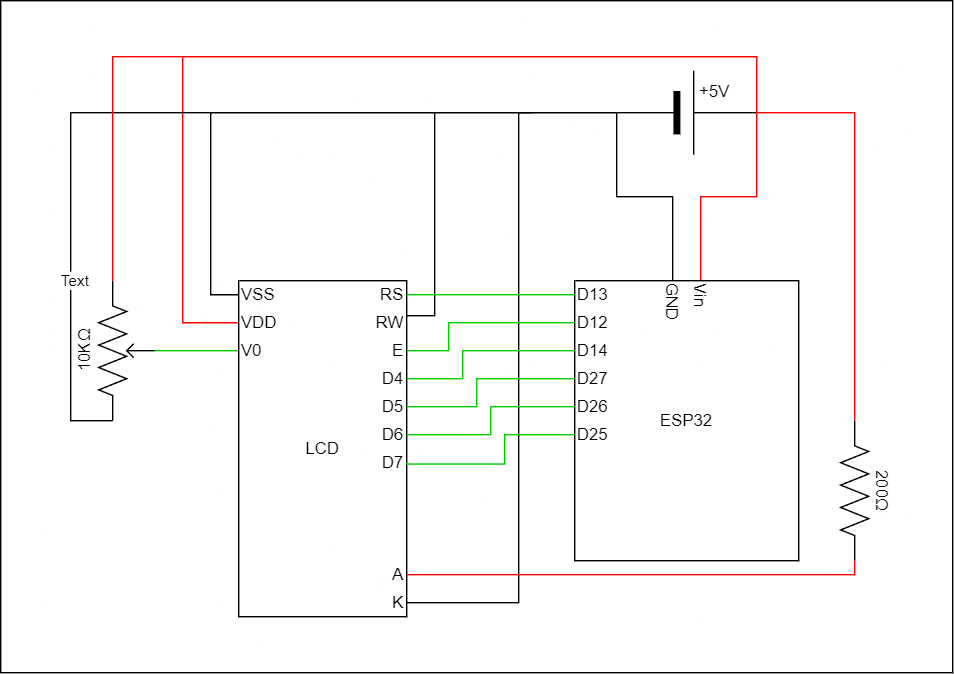

The diagram above was exported from draw.io. Its source (the exported page's mxGraphModel, read from the mxfile embedded in the PNG):
<mxGraphModel dx="1646" dy="760" grid="1" gridSize="10" guides="1" tooltips="1" connect="1" arrows="1" fold="1" page="1" pageScale="1" pageWidth="850" pageHeight="1100" math="0" shadow="0">
  <root>
    <mxCell id="0" />
    <mxCell id="1" parent="0" />
    <mxCell id="p2tKX0sypuvyahpNSIob-6" value="" style="whiteSpace=wrap;html=1;" vertex="1" parent="1">
      <mxGeometry x="120" y="160" width="680" height="480" as="geometry" />
    </mxCell>
    <mxCell id="p2tKX0sypuvyahpNSIob-1" value="" style="group" vertex="1" connectable="0" parent="1">
      <mxGeometry x="160" y="200" width="605" height="400" as="geometry" />
    </mxCell>
    <mxCell id="mDe_IHdyM6Th83SHpdnK-10" value="" style="group" parent="p2tKX0sypuvyahpNSIob-1" vertex="1" connectable="0">
      <mxGeometry x="400" y="10" width="100" height="60" as="geometry" />
    </mxCell>
    <mxCell id="mDe_IHdyM6Th83SHpdnK-4" value="" style="verticalLabelPosition=bottom;shadow=0;dashed=0;align=center;fillColor=strokeColor;html=1;verticalAlign=top;strokeWidth=1;shape=mxgraph.electrical.miscellaneous.monocell_battery;" parent="mDe_IHdyM6Th83SHpdnK-10" vertex="1">
      <mxGeometry width="100" height="60" as="geometry" />
    </mxCell>
    <mxCell id="mDe_IHdyM6Th83SHpdnK-6" value="+5V" style="text;html=1;strokeColor=none;fillColor=none;align=center;verticalAlign=middle;whiteSpace=wrap;rounded=0;" parent="mDe_IHdyM6Th83SHpdnK-10" vertex="1">
      <mxGeometry x="40" width="60" height="30" as="geometry" />
    </mxCell>
    <mxCell id="mDe_IHdyM6Th83SHpdnK-12" style="edgeStyle=orthogonalEdgeStyle;rounded=0;orthogonalLoop=1;jettySize=auto;html=1;exitX=1;exitY=1;exitDx=0;exitDy=0;entryX=0;entryY=0.5;entryDx=0;entryDy=0;endArrow=none;endFill=0;fillColor=#f8cecc;strokeColor=#FF0000;" parent="p2tKX0sypuvyahpNSIob-1" source="mDe_IHdyM6Th83SHpdnK-6" target="mDe_IHdyM6Th83SHpdnK-70" edge="1">
      <mxGeometry relative="1" as="geometry">
        <mxPoint x="455" y="160" as="targetPoint" />
      </mxGeometry>
    </mxCell>
    <mxCell id="mDe_IHdyM6Th83SHpdnK-13" style="edgeStyle=orthogonalEdgeStyle;rounded=0;orthogonalLoop=1;jettySize=auto;html=1;exitX=0;exitY=0.5;exitDx=0;exitDy=0;exitPerimeter=0;entryX=0;entryY=0.5;entryDx=0;entryDy=0;endArrow=none;endFill=0;" parent="p2tKX0sypuvyahpNSIob-1" source="mDe_IHdyM6Th83SHpdnK-4" target="mDe_IHdyM6Th83SHpdnK-71" edge="1">
      <mxGeometry relative="1" as="geometry">
        <mxPoint x="445" y="160" as="targetPoint" />
        <Array as="points">
          <mxPoint x="400" y="100" />
          <mxPoint x="440" y="100" />
        </Array>
      </mxGeometry>
    </mxCell>
    <mxCell id="mDe_IHdyM6Th83SHpdnK-34" style="edgeStyle=orthogonalEdgeStyle;rounded=0;orthogonalLoop=1;jettySize=auto;html=1;exitX=0;exitY=0.5;exitDx=0;exitDy=0;entryX=1;entryY=1;entryDx=0;entryDy=0;fillColor=#f8cecc;strokeColor=#FF0000;endArrow=none;endFill=0;" parent="p2tKX0sypuvyahpNSIob-1" source="mDe_IHdyM6Th83SHpdnK-31" target="mDe_IHdyM6Th83SHpdnK-6" edge="1">
      <mxGeometry relative="1" as="geometry">
        <Array as="points">
          <mxPoint x="90" y="190" />
          <mxPoint x="90" />
          <mxPoint x="500" />
        </Array>
      </mxGeometry>
    </mxCell>
    <mxCell id="mDe_IHdyM6Th83SHpdnK-33" style="edgeStyle=orthogonalEdgeStyle;rounded=0;orthogonalLoop=1;jettySize=auto;html=1;exitX=0;exitY=0.5;exitDx=0;exitDy=0;entryX=0;entryY=0.5;entryDx=0;entryDy=0;entryPerimeter=0;endArrow=none;endFill=0;" parent="p2tKX0sypuvyahpNSIob-1" source="mDe_IHdyM6Th83SHpdnK-16" target="mDe_IHdyM6Th83SHpdnK-4" edge="1">
      <mxGeometry relative="1" as="geometry" />
    </mxCell>
    <mxCell id="mDe_IHdyM6Th83SHpdnK-40" style="edgeStyle=orthogonalEdgeStyle;rounded=0;orthogonalLoop=1;jettySize=auto;html=1;exitX=0;exitY=0.25;exitDx=0;exitDy=0;exitPerimeter=0;endArrow=none;endFill=0;" parent="p2tKX0sypuvyahpNSIob-1" source="mDe_IHdyM6Th83SHpdnK-38" edge="1">
      <mxGeometry relative="1" as="geometry">
        <mxPoint x="110" y="40" as="targetPoint" />
        <Array as="points">
          <mxPoint x="10" y="260" />
          <mxPoint x="10" y="40" />
        </Array>
      </mxGeometry>
    </mxCell>
    <mxCell id="p2tKX0sypuvyahpNSIob-5" value="Text" style="edgeLabel;html=1;align=center;verticalAlign=middle;resizable=0;points=[];" vertex="1" connectable="0" parent="mDe_IHdyM6Th83SHpdnK-40">
      <mxGeometry x="-0.2503" y="-2" relative="1" as="geometry">
        <mxPoint as="offset" />
      </mxGeometry>
    </mxCell>
    <mxCell id="mDe_IHdyM6Th83SHpdnK-41" style="edgeStyle=orthogonalEdgeStyle;rounded=0;orthogonalLoop=1;jettySize=auto;html=1;exitX=1;exitY=0.25;exitDx=0;exitDy=0;exitPerimeter=0;endArrow=none;endFill=0;strokeColor=#FF0000;" parent="p2tKX0sypuvyahpNSIob-1" source="mDe_IHdyM6Th83SHpdnK-38" edge="1">
      <mxGeometry relative="1" as="geometry">
        <mxPoint x="90" as="targetPoint" />
        <Array as="points">
          <mxPoint x="40" />
        </Array>
      </mxGeometry>
    </mxCell>
    <mxCell id="mDe_IHdyM6Th83SHpdnK-38" value="" style="pointerEvents=1;verticalLabelPosition=bottom;shadow=0;dashed=0;align=center;html=1;verticalAlign=top;shape=mxgraph.electrical.resistors.potentiometer_2;direction=north;" parent="p2tKX0sypuvyahpNSIob-1" vertex="1">
      <mxGeometry x="30" y="160" width="40" height="100" as="geometry" />
    </mxCell>
    <mxCell id="mDe_IHdyM6Th83SHpdnK-39" style="edgeStyle=orthogonalEdgeStyle;rounded=0;orthogonalLoop=1;jettySize=auto;html=1;exitX=0;exitY=0.5;exitDx=0;exitDy=0;entryX=0.5;entryY=1;entryDx=0;entryDy=0;entryPerimeter=0;strokeColor=#00CC00;endArrow=none;endFill=0;fillColor=#60a917;" parent="p2tKX0sypuvyahpNSIob-1" source="mDe_IHdyM6Th83SHpdnK-32" target="mDe_IHdyM6Th83SHpdnK-38" edge="1">
      <mxGeometry relative="1" as="geometry" />
    </mxCell>
    <mxCell id="mDe_IHdyM6Th83SHpdnK-45" value="" style="group;align=right;" parent="p2tKX0sypuvyahpNSIob-1" vertex="1" connectable="0">
      <mxGeometry x="130" y="160" width="120" height="240" as="geometry" />
    </mxCell>
    <mxCell id="mDe_IHdyM6Th83SHpdnK-14" value="LCD" style="rounded=0;whiteSpace=wrap;html=1;direction=south;" parent="mDe_IHdyM6Th83SHpdnK-45" vertex="1">
      <mxGeometry width="120" height="240" as="geometry" />
    </mxCell>
    <mxCell id="mDe_IHdyM6Th83SHpdnK-16" value="VSS" style="text;html=1;strokeColor=none;fillColor=none;align=left;verticalAlign=middle;whiteSpace=wrap;rounded=0;" parent="mDe_IHdyM6Th83SHpdnK-45" vertex="1">
      <mxGeometry width="40" height="20" as="geometry" />
    </mxCell>
    <mxCell id="mDe_IHdyM6Th83SHpdnK-31" value="VDD" style="text;html=1;strokeColor=none;fillColor=none;align=left;verticalAlign=middle;whiteSpace=wrap;rounded=0;" parent="mDe_IHdyM6Th83SHpdnK-45" vertex="1">
      <mxGeometry y="20" width="40" height="20" as="geometry" />
    </mxCell>
    <mxCell id="mDe_IHdyM6Th83SHpdnK-32" value="V0" style="text;html=1;strokeColor=none;fillColor=none;align=left;verticalAlign=middle;whiteSpace=wrap;rounded=0;" parent="mDe_IHdyM6Th83SHpdnK-45" vertex="1">
      <mxGeometry y="40" width="40" height="20" as="geometry" />
    </mxCell>
    <mxCell id="mDe_IHdyM6Th83SHpdnK-42" value="RS" style="text;html=1;strokeColor=none;fillColor=none;align=right;verticalAlign=middle;whiteSpace=wrap;rounded=0;" parent="mDe_IHdyM6Th83SHpdnK-45" vertex="1">
      <mxGeometry x="80" width="40" height="20" as="geometry" />
    </mxCell>
    <mxCell id="mDe_IHdyM6Th83SHpdnK-74" style="edgeStyle=orthogonalEdgeStyle;rounded=0;orthogonalLoop=1;jettySize=auto;html=1;exitX=1;exitY=0.25;exitDx=0;exitDy=0;endArrow=none;endFill=0;" parent="mDe_IHdyM6Th83SHpdnK-45" source="mDe_IHdyM6Th83SHpdnK-43" edge="1">
      <mxGeometry relative="1" as="geometry">
        <mxPoint x="140" y="-120" as="targetPoint" />
        <Array as="points">
          <mxPoint x="140" y="25" />
          <mxPoint x="140" y="-120" />
        </Array>
      </mxGeometry>
    </mxCell>
    <mxCell id="mDe_IHdyM6Th83SHpdnK-43" value="RW" style="text;html=1;strokeColor=none;fillColor=none;align=right;verticalAlign=middle;whiteSpace=wrap;rounded=0;" parent="mDe_IHdyM6Th83SHpdnK-45" vertex="1">
      <mxGeometry x="80" y="20" width="40" height="20" as="geometry" />
    </mxCell>
    <mxCell id="mDe_IHdyM6Th83SHpdnK-44" value="E" style="text;html=1;strokeColor=none;fillColor=none;align=right;verticalAlign=middle;whiteSpace=wrap;rounded=0;" parent="mDe_IHdyM6Th83SHpdnK-45" vertex="1">
      <mxGeometry x="80" y="40" width="40" height="20" as="geometry" />
    </mxCell>
    <mxCell id="mDe_IHdyM6Th83SHpdnK-76" value="D4" style="text;html=1;strokeColor=none;fillColor=none;align=right;verticalAlign=middle;whiteSpace=wrap;rounded=0;" parent="mDe_IHdyM6Th83SHpdnK-45" vertex="1">
      <mxGeometry x="80" y="60" width="40" height="20" as="geometry" />
    </mxCell>
    <mxCell id="mDe_IHdyM6Th83SHpdnK-77" value="D5" style="text;html=1;strokeColor=none;fillColor=none;align=right;verticalAlign=middle;whiteSpace=wrap;rounded=0;" parent="mDe_IHdyM6Th83SHpdnK-45" vertex="1">
      <mxGeometry x="80" y="80" width="40" height="20" as="geometry" />
    </mxCell>
    <mxCell id="mDe_IHdyM6Th83SHpdnK-78" value="D6" style="text;html=1;strokeColor=none;fillColor=none;align=right;verticalAlign=middle;whiteSpace=wrap;rounded=0;" parent="mDe_IHdyM6Th83SHpdnK-45" vertex="1">
      <mxGeometry x="80" y="100" width="40" height="20" as="geometry" />
    </mxCell>
    <mxCell id="mDe_IHdyM6Th83SHpdnK-79" value="D7" style="text;html=1;strokeColor=none;fillColor=none;align=right;verticalAlign=middle;whiteSpace=wrap;rounded=0;" parent="mDe_IHdyM6Th83SHpdnK-45" vertex="1">
      <mxGeometry x="80" y="120" width="40" height="20" as="geometry" />
    </mxCell>
    <mxCell id="mDe_IHdyM6Th83SHpdnK-117" style="edgeStyle=orthogonalEdgeStyle;rounded=0;orthogonalLoop=1;jettySize=auto;html=1;exitX=1;exitY=0.5;exitDx=0;exitDy=0;endArrow=none;endFill=0;" parent="mDe_IHdyM6Th83SHpdnK-45" source="mDe_IHdyM6Th83SHpdnK-111" edge="1">
      <mxGeometry relative="1" as="geometry">
        <mxPoint x="209.9999999999999" y="-120" as="targetPoint" />
        <Array as="points">
          <mxPoint x="200" y="230" />
          <mxPoint x="200" y="-120" />
        </Array>
      </mxGeometry>
    </mxCell>
    <mxCell id="mDe_IHdyM6Th83SHpdnK-111" value="K" style="text;html=1;strokeColor=none;fillColor=none;align=right;verticalAlign=middle;whiteSpace=wrap;rounded=0;" parent="mDe_IHdyM6Th83SHpdnK-45" vertex="1">
      <mxGeometry x="80" y="220" width="40" height="20" as="geometry" />
    </mxCell>
    <mxCell id="mDe_IHdyM6Th83SHpdnK-112" value="A" style="text;html=1;strokeColor=none;fillColor=none;align=right;verticalAlign=middle;whiteSpace=wrap;rounded=0;" parent="mDe_IHdyM6Th83SHpdnK-45" vertex="1">
      <mxGeometry x="80" y="200" width="40" height="20" as="geometry" />
    </mxCell>
    <mxCell id="mDe_IHdyM6Th83SHpdnK-61" value="" style="group" parent="p2tKX0sypuvyahpNSIob-1" vertex="1" connectable="0">
      <mxGeometry x="370" y="160" width="160" height="200" as="geometry" />
    </mxCell>
    <mxCell id="mDe_IHdyM6Th83SHpdnK-2" value="ESP32" style="rounded=0;whiteSpace=wrap;html=1;" parent="mDe_IHdyM6Th83SHpdnK-61" vertex="1">
      <mxGeometry width="160" height="200" as="geometry" />
    </mxCell>
    <mxCell id="mDe_IHdyM6Th83SHpdnK-55" value="D13" style="text;html=1;strokeColor=none;fillColor=none;align=left;verticalAlign=middle;whiteSpace=wrap;rounded=0;" parent="mDe_IHdyM6Th83SHpdnK-61" vertex="1">
      <mxGeometry width="40" height="20" as="geometry" />
    </mxCell>
    <mxCell id="mDe_IHdyM6Th83SHpdnK-56" value="D12" style="text;html=1;strokeColor=none;fillColor=none;align=left;verticalAlign=middle;whiteSpace=wrap;rounded=0;" parent="mDe_IHdyM6Th83SHpdnK-61" vertex="1">
      <mxGeometry y="20" width="40" height="20" as="geometry" />
    </mxCell>
    <mxCell id="mDe_IHdyM6Th83SHpdnK-57" value="D14" style="text;html=1;strokeColor=none;fillColor=none;align=left;verticalAlign=middle;whiteSpace=wrap;rounded=0;" parent="mDe_IHdyM6Th83SHpdnK-61" vertex="1">
      <mxGeometry y="40" width="40" height="20" as="geometry" />
    </mxCell>
    <mxCell id="mDe_IHdyM6Th83SHpdnK-58" value="D27" style="text;html=1;strokeColor=none;fillColor=none;align=left;verticalAlign=middle;whiteSpace=wrap;rounded=0;" parent="mDe_IHdyM6Th83SHpdnK-61" vertex="1">
      <mxGeometry y="60" width="40" height="20" as="geometry" />
    </mxCell>
    <mxCell id="mDe_IHdyM6Th83SHpdnK-59" value="D26" style="text;html=1;strokeColor=none;fillColor=none;align=left;verticalAlign=middle;whiteSpace=wrap;rounded=0;" parent="mDe_IHdyM6Th83SHpdnK-61" vertex="1">
      <mxGeometry y="80" width="40" height="20" as="geometry" />
    </mxCell>
    <mxCell id="mDe_IHdyM6Th83SHpdnK-60" value="D25" style="text;html=1;strokeColor=none;fillColor=none;align=left;verticalAlign=middle;whiteSpace=wrap;rounded=0;" parent="mDe_IHdyM6Th83SHpdnK-61" vertex="1">
      <mxGeometry y="100" width="40" height="20" as="geometry" />
    </mxCell>
    <mxCell id="mDe_IHdyM6Th83SHpdnK-70" value="Vin" style="text;whiteSpace=wrap;html=1;verticalAlign=middle;rotation=90;" parent="mDe_IHdyM6Th83SHpdnK-61" vertex="1">
      <mxGeometry x="70" y="10" width="40" height="20" as="geometry" />
    </mxCell>
    <mxCell id="mDe_IHdyM6Th83SHpdnK-71" value="GND" style="text;whiteSpace=wrap;html=1;verticalAlign=middle;rotation=90;" parent="mDe_IHdyM6Th83SHpdnK-61" vertex="1">
      <mxGeometry x="50" y="10" width="40" height="20" as="geometry" />
    </mxCell>
    <mxCell id="mDe_IHdyM6Th83SHpdnK-72" style="edgeStyle=orthogonalEdgeStyle;rounded=0;orthogonalLoop=1;jettySize=auto;html=1;exitX=1;exitY=0.5;exitDx=0;exitDy=0;entryX=0;entryY=0.5;entryDx=0;entryDy=0;endArrow=none;endFill=0;strokeColor=#00CC00;" parent="p2tKX0sypuvyahpNSIob-1" source="mDe_IHdyM6Th83SHpdnK-42" target="mDe_IHdyM6Th83SHpdnK-55" edge="1">
      <mxGeometry relative="1" as="geometry" />
    </mxCell>
    <mxCell id="mDe_IHdyM6Th83SHpdnK-73" style="edgeStyle=orthogonalEdgeStyle;rounded=0;orthogonalLoop=1;jettySize=auto;html=1;exitX=1;exitY=0.5;exitDx=0;exitDy=0;entryX=0;entryY=0.5;entryDx=0;entryDy=0;endArrow=none;endFill=0;strokeColor=#00CC00;" parent="p2tKX0sypuvyahpNSIob-1" source="mDe_IHdyM6Th83SHpdnK-44" target="mDe_IHdyM6Th83SHpdnK-56" edge="1">
      <mxGeometry relative="1" as="geometry">
        <Array as="points">
          <mxPoint x="280" y="210" />
          <mxPoint x="280" y="190" />
        </Array>
      </mxGeometry>
    </mxCell>
    <mxCell id="mDe_IHdyM6Th83SHpdnK-80" style="edgeStyle=orthogonalEdgeStyle;rounded=0;orthogonalLoop=1;jettySize=auto;html=1;exitX=1;exitY=0.5;exitDx=0;exitDy=0;entryX=0;entryY=0.5;entryDx=0;entryDy=0;endArrow=none;endFill=0;strokeColor=#00CC00;" parent="p2tKX0sypuvyahpNSIob-1" source="mDe_IHdyM6Th83SHpdnK-76" target="mDe_IHdyM6Th83SHpdnK-57" edge="1">
      <mxGeometry relative="1" as="geometry">
        <Array as="points">
          <mxPoint x="290" y="230" />
          <mxPoint x="290" y="210" />
        </Array>
      </mxGeometry>
    </mxCell>
    <mxCell id="mDe_IHdyM6Th83SHpdnK-81" style="edgeStyle=orthogonalEdgeStyle;rounded=0;orthogonalLoop=1;jettySize=auto;html=1;exitX=1;exitY=0.5;exitDx=0;exitDy=0;entryX=0;entryY=0.5;entryDx=0;entryDy=0;endArrow=none;endFill=0;strokeColor=#00CC00;" parent="p2tKX0sypuvyahpNSIob-1" source="mDe_IHdyM6Th83SHpdnK-77" target="mDe_IHdyM6Th83SHpdnK-58" edge="1">
      <mxGeometry relative="1" as="geometry">
        <Array as="points">
          <mxPoint x="300" y="250" />
          <mxPoint x="300" y="230" />
        </Array>
      </mxGeometry>
    </mxCell>
    <mxCell id="mDe_IHdyM6Th83SHpdnK-82" style="edgeStyle=orthogonalEdgeStyle;rounded=0;orthogonalLoop=1;jettySize=auto;html=1;exitX=1;exitY=0.5;exitDx=0;exitDy=0;entryX=0;entryY=0.5;entryDx=0;entryDy=0;endArrow=none;endFill=0;strokeColor=#00CC00;" parent="p2tKX0sypuvyahpNSIob-1" source="mDe_IHdyM6Th83SHpdnK-78" target="mDe_IHdyM6Th83SHpdnK-59" edge="1">
      <mxGeometry relative="1" as="geometry" />
    </mxCell>
    <mxCell id="mDe_IHdyM6Th83SHpdnK-83" style="edgeStyle=orthogonalEdgeStyle;rounded=0;orthogonalLoop=1;jettySize=auto;html=1;entryX=0;entryY=0.5;entryDx=0;entryDy=0;endArrow=none;endFill=0;strokeColor=#00CC00;" parent="p2tKX0sypuvyahpNSIob-1" target="mDe_IHdyM6Th83SHpdnK-60" edge="1">
      <mxGeometry relative="1" as="geometry">
        <mxPoint x="250" y="290" as="sourcePoint" />
        <Array as="points">
          <mxPoint x="250" y="291" />
          <mxPoint x="320" y="291" />
          <mxPoint x="320" y="270" />
        </Array>
      </mxGeometry>
    </mxCell>
    <mxCell id="mDe_IHdyM6Th83SHpdnK-114" value="" style="pointerEvents=1;verticalLabelPosition=bottom;shadow=0;dashed=0;align=center;html=1;verticalAlign=top;shape=mxgraph.electrical.resistors.resistor_2;direction=south;" parent="p2tKX0sypuvyahpNSIob-1" vertex="1">
      <mxGeometry x="560" y="260" width="20" height="100" as="geometry" />
    </mxCell>
    <mxCell id="mDe_IHdyM6Th83SHpdnK-115" style="edgeStyle=orthogonalEdgeStyle;rounded=0;orthogonalLoop=1;jettySize=auto;html=1;exitX=1;exitY=0.5;exitDx=0;exitDy=0;entryX=1;entryY=0.5;entryDx=0;entryDy=0;entryPerimeter=0;endArrow=none;endFill=0;strokeColor=#FF0000;" parent="p2tKX0sypuvyahpNSIob-1" source="mDe_IHdyM6Th83SHpdnK-112" target="mDe_IHdyM6Th83SHpdnK-114" edge="1">
      <mxGeometry relative="1" as="geometry">
        <Array as="points">
          <mxPoint x="570" y="370" />
        </Array>
      </mxGeometry>
    </mxCell>
    <mxCell id="mDe_IHdyM6Th83SHpdnK-116" style="edgeStyle=orthogonalEdgeStyle;rounded=0;orthogonalLoop=1;jettySize=auto;html=1;exitX=0;exitY=0.5;exitDx=0;exitDy=0;exitPerimeter=0;entryX=1;entryY=1;entryDx=0;entryDy=0;strokeColor=#FF0000;endArrow=none;endFill=0;" parent="p2tKX0sypuvyahpNSIob-1" source="mDe_IHdyM6Th83SHpdnK-114" target="mDe_IHdyM6Th83SHpdnK-6" edge="1">
      <mxGeometry relative="1" as="geometry">
        <Array as="points">
          <mxPoint x="570" y="40" />
        </Array>
      </mxGeometry>
    </mxCell>
    <mxCell id="mDe_IHdyM6Th83SHpdnK-118" value="200Ω" style="text;html=1;strokeColor=none;fillColor=none;align=center;verticalAlign=middle;whiteSpace=wrap;rounded=0;rotation=90;" parent="p2tKX0sypuvyahpNSIob-1" vertex="1">
      <mxGeometry x="560" y="295" width="60" height="30" as="geometry" />
    </mxCell>
    <mxCell id="mDe_IHdyM6Th83SHpdnK-119" value="10KΩ" style="text;html=1;strokeColor=none;fillColor=none;align=center;verticalAlign=middle;whiteSpace=wrap;rounded=0;rotation=270;" parent="p2tKX0sypuvyahpNSIob-1" vertex="1">
      <mxGeometry x="-10" y="195" width="60" height="30" as="geometry" />
    </mxCell>
  </root>
</mxGraphModel>